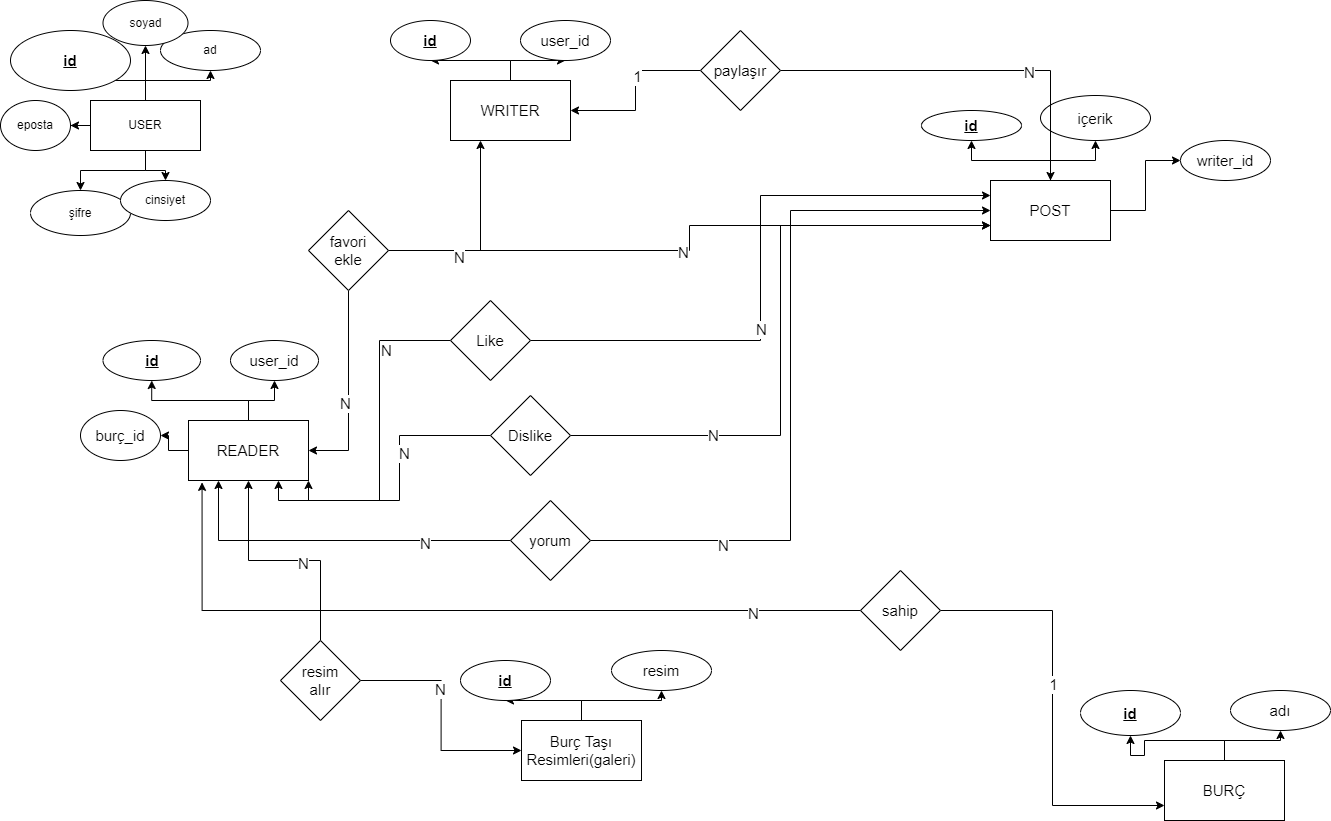

The diagram above was exported from draw.io. Its source (the exported page's mxGraphModel, read from the mxfile embedded in the PNG):
<mxGraphModel dx="2076" dy="1094" grid="1" gridSize="10" guides="1" tooltips="1" connect="1" arrows="1" fold="1" page="1" pageScale="1" pageWidth="827" pageHeight="1169" math="0" shadow="0">
  <root>
    <mxCell id="0" />
    <mxCell id="1" parent="0" />
    <mxCell id="5W3yzItn_B2jZvmEsm6U-3" value="" style="edgeStyle=orthogonalEdgeStyle;rounded=0;orthogonalLoop=1;jettySize=auto;html=1;" edge="1" parent="1" source="5W3yzItn_B2jZvmEsm6U-1" target="5W3yzItn_B2jZvmEsm6U-2">
      <mxGeometry relative="1" as="geometry" />
    </mxCell>
    <mxCell id="5W3yzItn_B2jZvmEsm6U-5" value="" style="edgeStyle=orthogonalEdgeStyle;rounded=0;orthogonalLoop=1;jettySize=auto;html=1;fontSize=15;" edge="1" parent="1" source="5W3yzItn_B2jZvmEsm6U-1" target="5W3yzItn_B2jZvmEsm6U-4">
      <mxGeometry relative="1" as="geometry" />
    </mxCell>
    <mxCell id="5W3yzItn_B2jZvmEsm6U-7" value="" style="edgeStyle=orthogonalEdgeStyle;rounded=0;orthogonalLoop=1;jettySize=auto;html=1;fontSize=15;" edge="1" parent="1" source="5W3yzItn_B2jZvmEsm6U-1" target="5W3yzItn_B2jZvmEsm6U-6">
      <mxGeometry relative="1" as="geometry" />
    </mxCell>
    <mxCell id="5W3yzItn_B2jZvmEsm6U-9" value="" style="edgeStyle=orthogonalEdgeStyle;rounded=0;orthogonalLoop=1;jettySize=auto;html=1;fontSize=15;" edge="1" parent="1" source="5W3yzItn_B2jZvmEsm6U-1" target="5W3yzItn_B2jZvmEsm6U-8">
      <mxGeometry relative="1" as="geometry" />
    </mxCell>
    <mxCell id="5W3yzItn_B2jZvmEsm6U-11" value="" style="edgeStyle=orthogonalEdgeStyle;rounded=0;orthogonalLoop=1;jettySize=auto;html=1;fontSize=15;" edge="1" parent="1" source="5W3yzItn_B2jZvmEsm6U-1" target="5W3yzItn_B2jZvmEsm6U-10">
      <mxGeometry relative="1" as="geometry" />
    </mxCell>
    <mxCell id="5W3yzItn_B2jZvmEsm6U-13" value="" style="edgeStyle=orthogonalEdgeStyle;rounded=0;orthogonalLoop=1;jettySize=auto;html=1;fontSize=15;" edge="1" parent="1" source="5W3yzItn_B2jZvmEsm6U-1" target="5W3yzItn_B2jZvmEsm6U-12">
      <mxGeometry relative="1" as="geometry" />
    </mxCell>
    <mxCell id="5W3yzItn_B2jZvmEsm6U-1" value="USER" style="whiteSpace=wrap;html=1;" vertex="1" parent="1">
      <mxGeometry x="90" y="120" width="110" height="50" as="geometry" />
    </mxCell>
    <mxCell id="5W3yzItn_B2jZvmEsm6U-2" value="&lt;font style=&quot;font-size: 15px&quot;&gt;&lt;b&gt;&lt;u&gt;id&lt;/u&gt;&lt;/b&gt;&lt;/font&gt;" style="ellipse;whiteSpace=wrap;html=1;" vertex="1" parent="1">
      <mxGeometry x="10" y="50" width="120" height="60" as="geometry" />
    </mxCell>
    <mxCell id="5W3yzItn_B2jZvmEsm6U-4" value="ad" style="ellipse;whiteSpace=wrap;html=1;" vertex="1" parent="1">
      <mxGeometry x="160" y="50" width="100" height="40" as="geometry" />
    </mxCell>
    <mxCell id="5W3yzItn_B2jZvmEsm6U-6" value="soyad" style="ellipse;whiteSpace=wrap;html=1;" vertex="1" parent="1">
      <mxGeometry x="102.5" y="20" width="85" height="45" as="geometry" />
    </mxCell>
    <mxCell id="5W3yzItn_B2jZvmEsm6U-8" value="eposta" style="ellipse;whiteSpace=wrap;html=1;" vertex="1" parent="1">
      <mxGeometry y="120" width="70" height="50" as="geometry" />
    </mxCell>
    <mxCell id="5W3yzItn_B2jZvmEsm6U-10" value="şifre" style="ellipse;whiteSpace=wrap;html=1;" vertex="1" parent="1">
      <mxGeometry x="30" y="210" width="100" height="45" as="geometry" />
    </mxCell>
    <mxCell id="5W3yzItn_B2jZvmEsm6U-12" value="cinsiyet" style="ellipse;whiteSpace=wrap;html=1;" vertex="1" parent="1">
      <mxGeometry x="120" y="200" width="90" height="40" as="geometry" />
    </mxCell>
    <mxCell id="5W3yzItn_B2jZvmEsm6U-16" value="" style="edgeStyle=orthogonalEdgeStyle;rounded=0;orthogonalLoop=1;jettySize=auto;html=1;fontSize=15;" edge="1" parent="1" source="5W3yzItn_B2jZvmEsm6U-14" target="5W3yzItn_B2jZvmEsm6U-15">
      <mxGeometry relative="1" as="geometry" />
    </mxCell>
    <mxCell id="5W3yzItn_B2jZvmEsm6U-18" value="" style="edgeStyle=orthogonalEdgeStyle;rounded=0;orthogonalLoop=1;jettySize=auto;html=1;fontSize=15;" edge="1" parent="1" source="5W3yzItn_B2jZvmEsm6U-14" target="5W3yzItn_B2jZvmEsm6U-17">
      <mxGeometry relative="1" as="geometry" />
    </mxCell>
    <mxCell id="5W3yzItn_B2jZvmEsm6U-20" value="" style="edgeStyle=orthogonalEdgeStyle;rounded=0;orthogonalLoop=1;jettySize=auto;html=1;fontSize=15;" edge="1" parent="1" source="5W3yzItn_B2jZvmEsm6U-14" target="5W3yzItn_B2jZvmEsm6U-19">
      <mxGeometry relative="1" as="geometry" />
    </mxCell>
    <mxCell id="5W3yzItn_B2jZvmEsm6U-14" value="READER" style="rounded=0;whiteSpace=wrap;html=1;fontSize=15;" vertex="1" parent="1">
      <mxGeometry x="188" y="440" width="120" height="60" as="geometry" />
    </mxCell>
    <mxCell id="5W3yzItn_B2jZvmEsm6U-15" value="&lt;b&gt;&lt;u&gt;id&lt;/u&gt;&lt;/b&gt;" style="ellipse;whiteSpace=wrap;html=1;fontSize=15;rounded=0;" vertex="1" parent="1">
      <mxGeometry x="102.5" y="360" width="97.5" height="40" as="geometry" />
    </mxCell>
    <mxCell id="5W3yzItn_B2jZvmEsm6U-17" value="user_id" style="ellipse;whiteSpace=wrap;html=1;fontSize=15;rounded=0;" vertex="1" parent="1">
      <mxGeometry x="230" y="360" width="88" height="40" as="geometry" />
    </mxCell>
    <mxCell id="5W3yzItn_B2jZvmEsm6U-19" value="burç_id" style="ellipse;whiteSpace=wrap;html=1;fontSize=15;rounded=0;" vertex="1" parent="1">
      <mxGeometry x="80" y="430" width="80" height="50" as="geometry" />
    </mxCell>
    <mxCell id="5W3yzItn_B2jZvmEsm6U-24" value="" style="edgeStyle=orthogonalEdgeStyle;rounded=0;orthogonalLoop=1;jettySize=auto;html=1;fontSize=15;" edge="1" parent="1" source="5W3yzItn_B2jZvmEsm6U-22" target="5W3yzItn_B2jZvmEsm6U-23">
      <mxGeometry relative="1" as="geometry" />
    </mxCell>
    <mxCell id="5W3yzItn_B2jZvmEsm6U-26" value="" style="edgeStyle=orthogonalEdgeStyle;rounded=0;orthogonalLoop=1;jettySize=auto;html=1;fontSize=15;" edge="1" parent="1" source="5W3yzItn_B2jZvmEsm6U-22" target="5W3yzItn_B2jZvmEsm6U-25">
      <mxGeometry relative="1" as="geometry" />
    </mxCell>
    <mxCell id="5W3yzItn_B2jZvmEsm6U-22" value="WRITER" style="rounded=0;whiteSpace=wrap;html=1;fontSize=15;" vertex="1" parent="1">
      <mxGeometry x="450" y="100" width="120" height="60" as="geometry" />
    </mxCell>
    <mxCell id="5W3yzItn_B2jZvmEsm6U-23" value="&lt;b&gt;&lt;u&gt;id&lt;/u&gt;&lt;/b&gt;" style="ellipse;whiteSpace=wrap;html=1;fontSize=15;rounded=0;" vertex="1" parent="1">
      <mxGeometry x="390" y="40" width="80" height="40" as="geometry" />
    </mxCell>
    <mxCell id="5W3yzItn_B2jZvmEsm6U-25" value="user_id" style="ellipse;whiteSpace=wrap;html=1;fontSize=15;rounded=0;" vertex="1" parent="1">
      <mxGeometry x="520" y="40" width="90" height="40" as="geometry" />
    </mxCell>
    <mxCell id="5W3yzItn_B2jZvmEsm6U-29" value="" style="edgeStyle=orthogonalEdgeStyle;rounded=0;orthogonalLoop=1;jettySize=auto;html=1;fontSize=15;" edge="1" parent="1" source="5W3yzItn_B2jZvmEsm6U-27" target="5W3yzItn_B2jZvmEsm6U-28">
      <mxGeometry relative="1" as="geometry" />
    </mxCell>
    <mxCell id="5W3yzItn_B2jZvmEsm6U-31" value="" style="edgeStyle=orthogonalEdgeStyle;rounded=0;orthogonalLoop=1;jettySize=auto;html=1;fontSize=15;" edge="1" parent="1" source="5W3yzItn_B2jZvmEsm6U-27" target="5W3yzItn_B2jZvmEsm6U-30">
      <mxGeometry relative="1" as="geometry" />
    </mxCell>
    <mxCell id="5W3yzItn_B2jZvmEsm6U-27" value="BURÇ" style="rounded=0;whiteSpace=wrap;html=1;fontSize=15;" vertex="1" parent="1">
      <mxGeometry x="1164" y="780" width="120" height="60" as="geometry" />
    </mxCell>
    <mxCell id="5W3yzItn_B2jZvmEsm6U-28" value="&lt;b&gt;&lt;u&gt;id&lt;/u&gt;&lt;/b&gt;" style="ellipse;whiteSpace=wrap;html=1;fontSize=15;rounded=0;" vertex="1" parent="1">
      <mxGeometry x="1080" y="710" width="100" height="45" as="geometry" />
    </mxCell>
    <mxCell id="5W3yzItn_B2jZvmEsm6U-30" value="adı" style="ellipse;whiteSpace=wrap;html=1;fontSize=15;rounded=0;" vertex="1" parent="1">
      <mxGeometry x="1230" y="710" width="100" height="40" as="geometry" />
    </mxCell>
    <mxCell id="5W3yzItn_B2jZvmEsm6U-34" value="" style="edgeStyle=orthogonalEdgeStyle;rounded=0;orthogonalLoop=1;jettySize=auto;html=1;fontSize=15;" edge="1" parent="1" source="5W3yzItn_B2jZvmEsm6U-32" target="5W3yzItn_B2jZvmEsm6U-33">
      <mxGeometry relative="1" as="geometry" />
    </mxCell>
    <mxCell id="5W3yzItn_B2jZvmEsm6U-36" value="" style="edgeStyle=orthogonalEdgeStyle;rounded=0;orthogonalLoop=1;jettySize=auto;html=1;fontSize=15;" edge="1" parent="1" source="5W3yzItn_B2jZvmEsm6U-32" target="5W3yzItn_B2jZvmEsm6U-35">
      <mxGeometry relative="1" as="geometry" />
    </mxCell>
    <mxCell id="5W3yzItn_B2jZvmEsm6U-32" value="Burç Taşı Resimleri(galeri)" style="rounded=0;whiteSpace=wrap;html=1;fontSize=15;" vertex="1" parent="1">
      <mxGeometry x="521" y="740" width="120" height="60" as="geometry" />
    </mxCell>
    <mxCell id="5W3yzItn_B2jZvmEsm6U-33" value="&lt;b&gt;&lt;u&gt;id&lt;/u&gt;&lt;/b&gt;" style="ellipse;whiteSpace=wrap;html=1;fontSize=15;rounded=0;" vertex="1" parent="1">
      <mxGeometry x="460" y="680" width="90" height="40" as="geometry" />
    </mxCell>
    <mxCell id="5W3yzItn_B2jZvmEsm6U-35" value="resim" style="ellipse;whiteSpace=wrap;html=1;fontSize=15;rounded=0;" vertex="1" parent="1">
      <mxGeometry x="611" y="670" width="100" height="40" as="geometry" />
    </mxCell>
    <mxCell id="5W3yzItn_B2jZvmEsm6U-39" value="" style="edgeStyle=orthogonalEdgeStyle;rounded=0;orthogonalLoop=1;jettySize=auto;html=1;fontSize=15;" edge="1" parent="1" source="5W3yzItn_B2jZvmEsm6U-37" target="5W3yzItn_B2jZvmEsm6U-38">
      <mxGeometry relative="1" as="geometry" />
    </mxCell>
    <mxCell id="5W3yzItn_B2jZvmEsm6U-41" value="" style="edgeStyle=orthogonalEdgeStyle;rounded=0;orthogonalLoop=1;jettySize=auto;html=1;fontSize=15;" edge="1" parent="1" source="5W3yzItn_B2jZvmEsm6U-37" target="5W3yzItn_B2jZvmEsm6U-40">
      <mxGeometry relative="1" as="geometry" />
    </mxCell>
    <mxCell id="5W3yzItn_B2jZvmEsm6U-43" value="" style="edgeStyle=orthogonalEdgeStyle;rounded=0;orthogonalLoop=1;jettySize=auto;html=1;fontSize=15;" edge="1" parent="1" source="5W3yzItn_B2jZvmEsm6U-37" target="5W3yzItn_B2jZvmEsm6U-42">
      <mxGeometry relative="1" as="geometry" />
    </mxCell>
    <mxCell id="5W3yzItn_B2jZvmEsm6U-37" value="POST" style="rounded=0;whiteSpace=wrap;html=1;fontSize=15;" vertex="1" parent="1">
      <mxGeometry x="990" y="200" width="120" height="60" as="geometry" />
    </mxCell>
    <mxCell id="5W3yzItn_B2jZvmEsm6U-38" value="&lt;b&gt;&lt;u&gt;id&lt;/u&gt;&lt;/b&gt;" style="ellipse;whiteSpace=wrap;html=1;fontSize=15;rounded=0;" vertex="1" parent="1">
      <mxGeometry x="921" y="130" width="100" height="30" as="geometry" />
    </mxCell>
    <mxCell id="5W3yzItn_B2jZvmEsm6U-40" value="içerik" style="ellipse;whiteSpace=wrap;html=1;fontSize=15;rounded=0;" vertex="1" parent="1">
      <mxGeometry x="1040" y="115" width="110" height="45" as="geometry" />
    </mxCell>
    <mxCell id="5W3yzItn_B2jZvmEsm6U-42" value="writer_id" style="ellipse;whiteSpace=wrap;html=1;fontSize=15;rounded=0;" vertex="1" parent="1">
      <mxGeometry x="1180" y="160" width="90" height="40" as="geometry" />
    </mxCell>
    <mxCell id="5W3yzItn_B2jZvmEsm6U-45" style="edgeStyle=orthogonalEdgeStyle;rounded=0;orthogonalLoop=1;jettySize=auto;html=1;fontSize=15;" edge="1" parent="1" source="5W3yzItn_B2jZvmEsm6U-44" target="5W3yzItn_B2jZvmEsm6U-22">
      <mxGeometry relative="1" as="geometry" />
    </mxCell>
    <mxCell id="5W3yzItn_B2jZvmEsm6U-47" value="1" style="edgeLabel;html=1;align=center;verticalAlign=middle;resizable=0;points=[];fontSize=15;" vertex="1" connectable="0" parent="5W3yzItn_B2jZvmEsm6U-45">
      <mxGeometry x="-0.1844" y="1" relative="1" as="geometry">
        <mxPoint as="offset" />
      </mxGeometry>
    </mxCell>
    <mxCell id="5W3yzItn_B2jZvmEsm6U-46" style="edgeStyle=orthogonalEdgeStyle;rounded=0;orthogonalLoop=1;jettySize=auto;html=1;fontSize=15;" edge="1" parent="1" source="5W3yzItn_B2jZvmEsm6U-44" target="5W3yzItn_B2jZvmEsm6U-37">
      <mxGeometry relative="1" as="geometry" />
    </mxCell>
    <mxCell id="5W3yzItn_B2jZvmEsm6U-48" value="N" style="edgeLabel;html=1;align=center;verticalAlign=middle;resizable=0;points=[];fontSize=15;" vertex="1" connectable="0" parent="5W3yzItn_B2jZvmEsm6U-46">
      <mxGeometry x="0.3078" y="-1" relative="1" as="geometry">
        <mxPoint as="offset" />
      </mxGeometry>
    </mxCell>
    <mxCell id="5W3yzItn_B2jZvmEsm6U-44" value="paylaşır" style="rhombus;whiteSpace=wrap;html=1;fontSize=15;" vertex="1" parent="1">
      <mxGeometry x="700" y="50" width="80" height="80" as="geometry" />
    </mxCell>
    <mxCell id="5W3yzItn_B2jZvmEsm6U-50" style="edgeStyle=orthogonalEdgeStyle;rounded=0;orthogonalLoop=1;jettySize=auto;html=1;entryX=1;entryY=0.5;entryDx=0;entryDy=0;fontSize=15;" edge="1" parent="1" source="5W3yzItn_B2jZvmEsm6U-49" target="5W3yzItn_B2jZvmEsm6U-14">
      <mxGeometry relative="1" as="geometry" />
    </mxCell>
    <mxCell id="5W3yzItn_B2jZvmEsm6U-52" value="N" style="edgeLabel;html=1;align=center;verticalAlign=middle;resizable=0;points=[];fontSize=15;" vertex="1" connectable="0" parent="5W3yzItn_B2jZvmEsm6U-50">
      <mxGeometry x="0.1167" y="-4" relative="1" as="geometry">
        <mxPoint as="offset" />
      </mxGeometry>
    </mxCell>
    <mxCell id="5W3yzItn_B2jZvmEsm6U-51" style="edgeStyle=orthogonalEdgeStyle;rounded=0;orthogonalLoop=1;jettySize=auto;html=1;entryX=0;entryY=0.75;entryDx=0;entryDy=0;fontSize=15;" edge="1" parent="1" source="5W3yzItn_B2jZvmEsm6U-49" target="5W3yzItn_B2jZvmEsm6U-37">
      <mxGeometry relative="1" as="geometry" />
    </mxCell>
    <mxCell id="5W3yzItn_B2jZvmEsm6U-53" value="N" style="edgeLabel;html=1;align=center;verticalAlign=middle;resizable=0;points=[];fontSize=15;" vertex="1" connectable="0" parent="5W3yzItn_B2jZvmEsm6U-51">
      <mxGeometry x="-0.06" y="-2" relative="1" as="geometry">
        <mxPoint y="-1" as="offset" />
      </mxGeometry>
    </mxCell>
    <mxCell id="5W3yzItn_B2jZvmEsm6U-54" style="edgeStyle=orthogonalEdgeStyle;rounded=0;orthogonalLoop=1;jettySize=auto;html=1;entryX=0.25;entryY=1;entryDx=0;entryDy=0;fontSize=15;" edge="1" parent="1" source="5W3yzItn_B2jZvmEsm6U-49" target="5W3yzItn_B2jZvmEsm6U-22">
      <mxGeometry relative="1" as="geometry" />
    </mxCell>
    <mxCell id="5W3yzItn_B2jZvmEsm6U-55" value="N" style="edgeLabel;html=1;align=center;verticalAlign=middle;resizable=0;points=[];fontSize=15;" vertex="1" connectable="0" parent="5W3yzItn_B2jZvmEsm6U-54">
      <mxGeometry x="-0.3078" y="-6" relative="1" as="geometry">
        <mxPoint as="offset" />
      </mxGeometry>
    </mxCell>
    <mxCell id="5W3yzItn_B2jZvmEsm6U-49" value="favori&lt;br&gt;ekle" style="rhombus;whiteSpace=wrap;html=1;fontSize=15;" vertex="1" parent="1">
      <mxGeometry x="308" y="230" width="80" height="80" as="geometry" />
    </mxCell>
    <mxCell id="5W3yzItn_B2jZvmEsm6U-59" style="edgeStyle=orthogonalEdgeStyle;rounded=0;orthogonalLoop=1;jettySize=auto;html=1;fontSize=15;" edge="1" parent="1" source="5W3yzItn_B2jZvmEsm6U-58" target="5W3yzItn_B2jZvmEsm6U-32">
      <mxGeometry relative="1" as="geometry" />
    </mxCell>
    <mxCell id="5W3yzItn_B2jZvmEsm6U-62" value="N" style="edgeLabel;html=1;align=center;verticalAlign=middle;resizable=0;points=[];fontSize=15;" vertex="1" connectable="0" parent="5W3yzItn_B2jZvmEsm6U-59">
      <mxGeometry x="-0.2406" y="-2" relative="1" as="geometry">
        <mxPoint y="1" as="offset" />
      </mxGeometry>
    </mxCell>
    <mxCell id="5W3yzItn_B2jZvmEsm6U-60" style="edgeStyle=orthogonalEdgeStyle;rounded=0;orthogonalLoop=1;jettySize=auto;html=1;fontSize=15;" edge="1" parent="1" source="5W3yzItn_B2jZvmEsm6U-58" target="5W3yzItn_B2jZvmEsm6U-14">
      <mxGeometry relative="1" as="geometry" />
    </mxCell>
    <mxCell id="5W3yzItn_B2jZvmEsm6U-61" value="N" style="edgeLabel;html=1;align=center;verticalAlign=middle;resizable=0;points=[];fontSize=15;" vertex="1" connectable="0" parent="5W3yzItn_B2jZvmEsm6U-60">
      <mxGeometry x="-0.1466" y="2" relative="1" as="geometry">
        <mxPoint as="offset" />
      </mxGeometry>
    </mxCell>
    <mxCell id="5W3yzItn_B2jZvmEsm6U-58" value="resim&lt;br&gt;alır" style="rhombus;whiteSpace=wrap;html=1;fontSize=15;" vertex="1" parent="1">
      <mxGeometry x="280" y="660" width="80" height="80" as="geometry" />
    </mxCell>
    <mxCell id="5W3yzItn_B2jZvmEsm6U-64" style="edgeStyle=orthogonalEdgeStyle;rounded=0;orthogonalLoop=1;jettySize=auto;html=1;entryX=1;entryY=1;entryDx=0;entryDy=0;fontSize=15;" edge="1" parent="1" source="5W3yzItn_B2jZvmEsm6U-63" target="5W3yzItn_B2jZvmEsm6U-14">
      <mxGeometry relative="1" as="geometry" />
    </mxCell>
    <mxCell id="5W3yzItn_B2jZvmEsm6U-67" value="N" style="edgeLabel;html=1;align=center;verticalAlign=middle;resizable=0;points=[];fontSize=15;" vertex="1" connectable="0" parent="5W3yzItn_B2jZvmEsm6U-64">
      <mxGeometry x="-0.5063" y="6" relative="1" as="geometry">
        <mxPoint as="offset" />
      </mxGeometry>
    </mxCell>
    <mxCell id="5W3yzItn_B2jZvmEsm6U-65" style="edgeStyle=orthogonalEdgeStyle;rounded=0;orthogonalLoop=1;jettySize=auto;html=1;entryX=0;entryY=0.25;entryDx=0;entryDy=0;fontSize=15;" edge="1" parent="1" source="5W3yzItn_B2jZvmEsm6U-63" target="5W3yzItn_B2jZvmEsm6U-37">
      <mxGeometry relative="1" as="geometry" />
    </mxCell>
    <mxCell id="5W3yzItn_B2jZvmEsm6U-66" value="N" style="edgeLabel;html=1;align=center;verticalAlign=middle;resizable=0;points=[];fontSize=15;" vertex="1" connectable="0" parent="5W3yzItn_B2jZvmEsm6U-65">
      <mxGeometry x="-0.1986" relative="1" as="geometry">
        <mxPoint as="offset" />
      </mxGeometry>
    </mxCell>
    <mxCell id="5W3yzItn_B2jZvmEsm6U-63" value="Like" style="rhombus;whiteSpace=wrap;html=1;fontSize=15;" vertex="1" parent="1">
      <mxGeometry x="450" y="320" width="80" height="80" as="geometry" />
    </mxCell>
    <mxCell id="5W3yzItn_B2jZvmEsm6U-69" style="edgeStyle=orthogonalEdgeStyle;rounded=0;orthogonalLoop=1;jettySize=auto;html=1;entryX=0.75;entryY=1;entryDx=0;entryDy=0;fontSize=15;" edge="1" parent="1" source="5W3yzItn_B2jZvmEsm6U-68" target="5W3yzItn_B2jZvmEsm6U-14">
      <mxGeometry relative="1" as="geometry" />
    </mxCell>
    <mxCell id="5W3yzItn_B2jZvmEsm6U-73" value="N" style="edgeLabel;html=1;align=center;verticalAlign=middle;resizable=0;points=[];fontSize=15;" vertex="1" connectable="0" parent="5W3yzItn_B2jZvmEsm6U-69">
      <mxGeometry x="-0.271" y="4" relative="1" as="geometry">
        <mxPoint as="offset" />
      </mxGeometry>
    </mxCell>
    <mxCell id="5W3yzItn_B2jZvmEsm6U-71" style="edgeStyle=orthogonalEdgeStyle;rounded=0;orthogonalLoop=1;jettySize=auto;html=1;entryX=0;entryY=0.75;entryDx=0;entryDy=0;fontSize=15;" edge="1" parent="1" source="5W3yzItn_B2jZvmEsm6U-68" target="5W3yzItn_B2jZvmEsm6U-37">
      <mxGeometry relative="1" as="geometry" />
    </mxCell>
    <mxCell id="5W3yzItn_B2jZvmEsm6U-74" value="N" style="edgeLabel;html=1;align=center;verticalAlign=middle;resizable=0;points=[];fontSize=15;" vertex="1" connectable="0" parent="5W3yzItn_B2jZvmEsm6U-71">
      <mxGeometry x="-0.5501" y="1" relative="1" as="geometry">
        <mxPoint as="offset" />
      </mxGeometry>
    </mxCell>
    <mxCell id="5W3yzItn_B2jZvmEsm6U-68" value="Dislike" style="rhombus;whiteSpace=wrap;html=1;fontSize=15;" vertex="1" parent="1">
      <mxGeometry x="490" y="415" width="80" height="80" as="geometry" />
    </mxCell>
    <mxCell id="5W3yzItn_B2jZvmEsm6U-76" style="edgeStyle=orthogonalEdgeStyle;rounded=0;orthogonalLoop=1;jettySize=auto;html=1;entryX=0.25;entryY=1;entryDx=0;entryDy=0;fontSize=15;" edge="1" parent="1" source="5W3yzItn_B2jZvmEsm6U-75" target="5W3yzItn_B2jZvmEsm6U-14">
      <mxGeometry relative="1" as="geometry">
        <Array as="points">
          <mxPoint x="218" y="560" />
        </Array>
      </mxGeometry>
    </mxCell>
    <mxCell id="5W3yzItn_B2jZvmEsm6U-79" value="N" style="edgeLabel;html=1;align=center;verticalAlign=middle;resizable=0;points=[];fontSize=15;" vertex="1" connectable="0" parent="5W3yzItn_B2jZvmEsm6U-76">
      <mxGeometry x="-0.5106" y="2" relative="1" as="geometry">
        <mxPoint as="offset" />
      </mxGeometry>
    </mxCell>
    <mxCell id="5W3yzItn_B2jZvmEsm6U-77" style="edgeStyle=orthogonalEdgeStyle;rounded=0;orthogonalLoop=1;jettySize=auto;html=1;entryX=0;entryY=0.5;entryDx=0;entryDy=0;fontSize=15;" edge="1" parent="1" source="5W3yzItn_B2jZvmEsm6U-75" target="5W3yzItn_B2jZvmEsm6U-37">
      <mxGeometry relative="1" as="geometry" />
    </mxCell>
    <mxCell id="5W3yzItn_B2jZvmEsm6U-78" value="N" style="edgeLabel;html=1;align=center;verticalAlign=middle;resizable=0;points=[];fontSize=15;" vertex="1" connectable="0" parent="5W3yzItn_B2jZvmEsm6U-77">
      <mxGeometry x="-0.6372" y="-4" relative="1" as="geometry">
        <mxPoint as="offset" />
      </mxGeometry>
    </mxCell>
    <mxCell id="5W3yzItn_B2jZvmEsm6U-75" value="yorum" style="rhombus;whiteSpace=wrap;html=1;fontSize=15;" vertex="1" parent="1">
      <mxGeometry x="510" y="520" width="80" height="80" as="geometry" />
    </mxCell>
    <mxCell id="5W3yzItn_B2jZvmEsm6U-81" style="edgeStyle=orthogonalEdgeStyle;rounded=0;orthogonalLoop=1;jettySize=auto;html=1;entryX=0.113;entryY=1.031;entryDx=0;entryDy=0;entryPerimeter=0;fontSize=15;" edge="1" parent="1" source="5W3yzItn_B2jZvmEsm6U-80" target="5W3yzItn_B2jZvmEsm6U-14">
      <mxGeometry relative="1" as="geometry" />
    </mxCell>
    <mxCell id="5W3yzItn_B2jZvmEsm6U-85" value="N" style="edgeLabel;html=1;align=center;verticalAlign=middle;resizable=0;points=[];fontSize=15;" vertex="1" connectable="0" parent="5W3yzItn_B2jZvmEsm6U-81">
      <mxGeometry x="-0.7243" y="2" relative="1" as="geometry">
        <mxPoint as="offset" />
      </mxGeometry>
    </mxCell>
    <mxCell id="5W3yzItn_B2jZvmEsm6U-82" style="edgeStyle=orthogonalEdgeStyle;rounded=0;orthogonalLoop=1;jettySize=auto;html=1;entryX=0;entryY=0.75;entryDx=0;entryDy=0;fontSize=15;" edge="1" parent="1" source="5W3yzItn_B2jZvmEsm6U-80" target="5W3yzItn_B2jZvmEsm6U-27">
      <mxGeometry relative="1" as="geometry" />
    </mxCell>
    <mxCell id="5W3yzItn_B2jZvmEsm6U-86" value="1" style="edgeLabel;html=1;align=center;verticalAlign=middle;resizable=0;points=[];fontSize=15;" vertex="1" connectable="0" parent="5W3yzItn_B2jZvmEsm6U-82">
      <mxGeometry x="-0.1238" relative="1" as="geometry">
        <mxPoint y="1" as="offset" />
      </mxGeometry>
    </mxCell>
    <mxCell id="5W3yzItn_B2jZvmEsm6U-80" value="sahip" style="rhombus;whiteSpace=wrap;html=1;fontSize=15;" vertex="1" parent="1">
      <mxGeometry x="860" y="590" width="80" height="80" as="geometry" />
    </mxCell>
  </root>
</mxGraphModel>